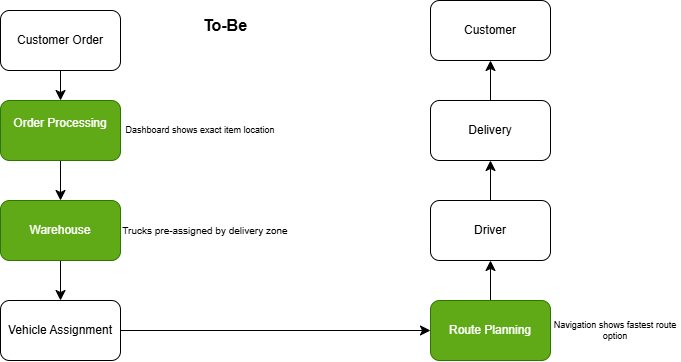

The diagram above was exported from draw.io. Its source (the exported page's mxGraphModel, read from the mxfile embedded in the PNG):
<mxGraphModel dx="774" dy="417" grid="1" gridSize="10" guides="1" tooltips="1" connect="1" arrows="1" fold="1" page="1" pageScale="1" pageWidth="850" pageHeight="1100" math="0" shadow="0">
  <root>
    <mxCell id="DMR3zcRbojQHdF1voBtd-0" />
    <mxCell id="DMR3zcRbojQHdF1voBtd-1" parent="DMR3zcRbojQHdF1voBtd-0" />
    <mxCell id="DMR3zcRbojQHdF1voBtd-2" edge="1" parent="DMR3zcRbojQHdF1voBtd-1" source="DMR3zcRbojQHdF1voBtd-3" style="edgeStyle=none;curved=1;rounded=0;orthogonalLoop=1;jettySize=auto;html=1;fontSize=12;startSize=8;endSize=8;" target="DMR3zcRbojQHdF1voBtd-5" value="">
      <mxGeometry relative="1" as="geometry" />
    </mxCell>
    <mxCell id="DMR3zcRbojQHdF1voBtd-3" parent="DMR3zcRbojQHdF1voBtd-1" style="rounded=1;whiteSpace=wrap;html=1;" value="Customer Order" vertex="1">
      <mxGeometry height="60" width="120" x="30" y="30" as="geometry" />
    </mxCell>
    <mxCell id="DMR3zcRbojQHdF1voBtd-4" edge="1" parent="DMR3zcRbojQHdF1voBtd-1" source="DMR3zcRbojQHdF1voBtd-5" style="edgeStyle=none;curved=1;rounded=0;orthogonalLoop=1;jettySize=auto;html=1;fontSize=12;startSize=8;endSize=8;" target="DMR3zcRbojQHdF1voBtd-9" value="">
      <mxGeometry relative="1" as="geometry" />
    </mxCell>
    <mxCell id="DMR3zcRbojQHdF1voBtd-5" parent="DMR3zcRbojQHdF1voBtd-1" style="rounded=1;whiteSpace=wrap;html=1;fillColor=#60a917;fontColor=#ffffff;strokeColor=#2D7600;" value="&#10;Order Processing&#10;&#10;" vertex="1">
      <mxGeometry height="60" width="120" x="30" y="120" as="geometry" />
    </mxCell>
    <mxCell id="DMR3zcRbojQHdF1voBtd-6" edge="1" parent="DMR3zcRbojQHdF1voBtd-1" source="DMR3zcRbojQHdF1voBtd-7" style="edgeStyle=none;curved=1;rounded=0;orthogonalLoop=1;jettySize=auto;html=1;fontSize=12;startSize=8;endSize=8;" target="DMR3zcRbojQHdF1voBtd-15" value="">
      <mxGeometry relative="1" as="geometry" />
    </mxCell>
    <mxCell id="DMR3zcRbojQHdF1voBtd-7" parent="DMR3zcRbojQHdF1voBtd-1" style="rounded=1;whiteSpace=wrap;html=1;" value="Driver" vertex="1">
      <mxGeometry height="60" width="120" x="460" y="220" as="geometry" />
    </mxCell>
    <mxCell id="DMR3zcRbojQHdF1voBtd-8" edge="1" parent="DMR3zcRbojQHdF1voBtd-1" source="DMR3zcRbojQHdF1voBtd-9" style="edgeStyle=none;curved=1;rounded=0;orthogonalLoop=1;jettySize=auto;html=1;fontSize=12;startSize=8;endSize=8;" target="DMR3zcRbojQHdF1voBtd-11" value="">
      <mxGeometry relative="1" as="geometry" />
    </mxCell>
    <mxCell id="DMR3zcRbojQHdF1voBtd-9" parent="DMR3zcRbojQHdF1voBtd-1" style="rounded=1;whiteSpace=wrap;html=1;fillColor=#60a917;fontColor=#ffffff;strokeColor=#2D7600;" value="Warehouse" vertex="1">
      <mxGeometry height="60" width="120" x="30" y="220" as="geometry" />
    </mxCell>
    <mxCell id="DMR3zcRbojQHdF1voBtd-10" edge="1" parent="DMR3zcRbojQHdF1voBtd-1" source="DMR3zcRbojQHdF1voBtd-11" style="edgeStyle=none;curved=1;rounded=0;orthogonalLoop=1;jettySize=auto;html=1;fontSize=12;startSize=8;endSize=8;" target="DMR3zcRbojQHdF1voBtd-13" value="">
      <mxGeometry relative="1" as="geometry" />
    </mxCell>
    <mxCell id="DMR3zcRbojQHdF1voBtd-11" parent="DMR3zcRbojQHdF1voBtd-1" style="rounded=1;whiteSpace=wrap;html=1;" value="Vehicle Assignment" vertex="1">
      <mxGeometry height="60" width="120" x="30" y="320" as="geometry" />
    </mxCell>
    <mxCell id="DMR3zcRbojQHdF1voBtd-12" edge="1" parent="DMR3zcRbojQHdF1voBtd-1" source="DMR3zcRbojQHdF1voBtd-13" style="edgeStyle=none;curved=1;rounded=0;orthogonalLoop=1;jettySize=auto;html=1;fontSize=12;startSize=8;endSize=8;" target="DMR3zcRbojQHdF1voBtd-7" value="">
      <mxGeometry relative="1" as="geometry" />
    </mxCell>
    <mxCell id="DMR3zcRbojQHdF1voBtd-13" parent="DMR3zcRbojQHdF1voBtd-1" style="rounded=1;whiteSpace=wrap;html=1;fillColor=#60a917;fontColor=#ffffff;strokeColor=#2D7600;" value="Route Planning" vertex="1">
      <mxGeometry height="60" width="120" x="460" y="320" as="geometry" />
    </mxCell>
    <mxCell id="DMR3zcRbojQHdF1voBtd-14" edge="1" parent="DMR3zcRbojQHdF1voBtd-1" source="DMR3zcRbojQHdF1voBtd-15" style="edgeStyle=none;curved=1;rounded=0;orthogonalLoop=1;jettySize=auto;html=1;fontSize=12;startSize=8;endSize=8;" target="DMR3zcRbojQHdF1voBtd-16" value="">
      <mxGeometry relative="1" as="geometry" />
    </mxCell>
    <mxCell id="DMR3zcRbojQHdF1voBtd-15" parent="DMR3zcRbojQHdF1voBtd-1" style="rounded=1;whiteSpace=wrap;html=1;" value="Delivery" vertex="1">
      <mxGeometry height="60" width="120" x="460" y="120" as="geometry" />
    </mxCell>
    <mxCell id="DMR3zcRbojQHdF1voBtd-16" parent="DMR3zcRbojQHdF1voBtd-1" style="rounded=1;whiteSpace=wrap;html=1;" value="Customer" vertex="1">
      <mxGeometry height="60" width="120" x="460" y="20" as="geometry" />
    </mxCell>
    <mxCell id="DMR3zcRbojQHdF1voBtd-17" parent="DMR3zcRbojQHdF1voBtd-1" style="text;html=1;whiteSpace=wrap;strokeColor=none;fillColor=none;align=center;verticalAlign=middle;rounded=0;fontSize=9;" value="Dashboard shows exact item location" vertex="1">
      <mxGeometry height="20" width="160" x="150" y="140" as="geometry" />
    </mxCell>
    <mxCell id="DMR3zcRbojQHdF1voBtd-18" parent="DMR3zcRbojQHdF1voBtd-1" style="text;html=1;whiteSpace=wrap;strokeColor=none;fillColor=none;align=center;verticalAlign=middle;rounded=0;fontSize=10;" value="Trucks pre-assigned by delivery zone" vertex="1">
      <mxGeometry height="30" width="170" x="150" y="235" as="geometry" />
    </mxCell>
    <mxCell id="DMR3zcRbojQHdF1voBtd-19" parent="DMR3zcRbojQHdF1voBtd-1" style="text;html=1;whiteSpace=wrap;strokeColor=none;fillColor=none;align=center;verticalAlign=middle;rounded=0;fontSize=9;" value=" Navigation shows fastest route option" vertex="1">
      <mxGeometry height="30" width="130" x="580" y="335" as="geometry" />
    </mxCell>
    <mxCell id="DMR3zcRbojQHdF1voBtd-20" parent="DMR3zcRbojQHdF1voBtd-1" style="text;html=1;whiteSpace=wrap;strokeColor=none;fillColor=none;align=center;verticalAlign=middle;rounded=0;fontSize=16;fontStyle=1" value="To-Be" vertex="1">
      <mxGeometry height="30" width="150" x="180" y="30" as="geometry" />
    </mxCell>
  </root>
</mxGraphModel>